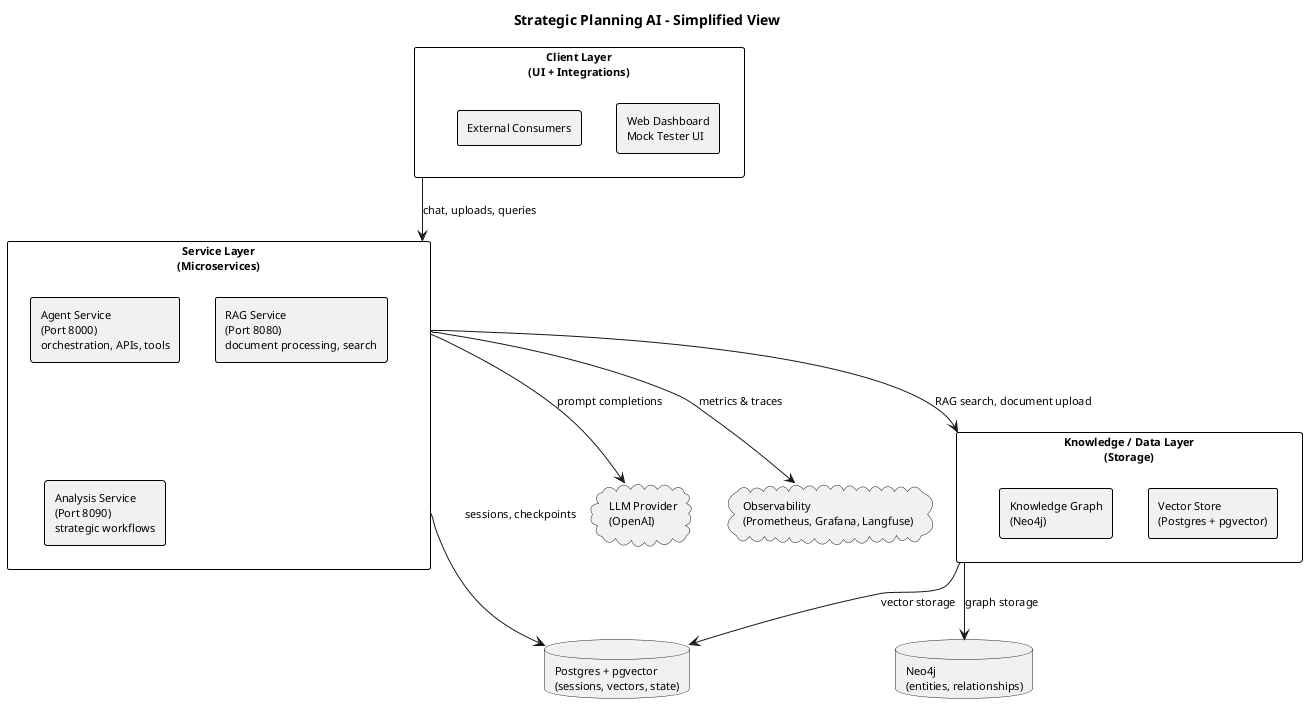

The diagram above was rendered by PlantUML. Its source (embedded in the PNG):
@startuml A0_01_overview_simplified
title Strategic Planning AI - Simplified View

skinparam shadowing false
skinparam defaultFontName Arial
skinparam defaultFontSize 11
skinparam packageStyle rectangle
skinparam rectangle {
  BorderColor #000000
  BorderThickness 1
}

rectangle "Client Layer\n(UI + Integrations)" as CLIENT {
  rectangle "Web Dashboard\nMock Tester UI" as UI
  rectangle "External Consumers" as EXT
}

rectangle "Service Layer\n(Microservices)" as SERVICE {
  rectangle "Agent Service\n(Port 8000)\norchestration, APIs, tools" as AGENT_SVC
  rectangle "RAG Service\n(Port 8080)\ndocument processing, search" as RAG_SVC
  rectangle "Analysis Service\n(Port 8090)\nstrategic workflows" as ANALYSIS_SVC
}

rectangle "Knowledge / Data Layer\n(Storage)" as KNOWLEDGE {
  rectangle "Vector Store\n(Postgres + pgvector)" as VSTORE
  rectangle "Knowledge Graph\n(Neo4j)" as KGRAPH
}

database "Postgres + pgvector\n(sessions, vectors, state)" as DB
database "Neo4j\n(entities, relationships)" as NEO4J
cloud "LLM Provider\n(OpenAI)" as LLM
cloud "Observability\n(Prometheus, Grafana, Langfuse)" as OBS

CLIENT --> SERVICE : chat, uploads, queries
SERVICE --> KNOWLEDGE : RAG search, document upload
SERVICE --> DB : sessions, checkpoints
KNOWLEDGE --> DB : vector storage
KNOWLEDGE --> NEO4J : graph storage
SERVICE --> LLM : prompt completions
SERVICE --> OBS : metrics & traces

@enduml